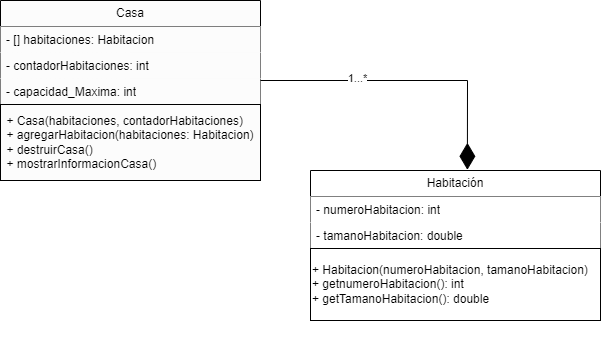

The diagram above was exported from draw.io. Its source (the exported page's mxGraphModel, read from the mxfile embedded in the PNG):
<mxGraphModel dx="996" dy="468" grid="1" gridSize="10" guides="1" tooltips="1" connect="1" arrows="1" fold="1" page="1" pageScale="1" pageWidth="827" pageHeight="1169" math="0" shadow="0">
  <root>
    <mxCell id="0" />
    <mxCell id="1" parent="0" />
    <mxCell id="I_dX9CH2lZMdt5W3i82V-1" value="Casa" style="swimlane;fontStyle=0;childLayout=stackLayout;horizontal=1;startSize=26;fillColor=#FCFCFC;horizontalStack=0;resizeParent=1;resizeParentMax=0;resizeLast=0;collapsible=1;marginBottom=0;whiteSpace=wrap;html=1;" vertex="1" parent="1">
      <mxGeometry x="190" y="200" width="260" height="180" as="geometry" />
    </mxCell>
    <mxCell id="I_dX9CH2lZMdt5W3i82V-2" value="- [] habitaciones: Habitacion" style="text;strokeColor=none;fillColor=#FCFCFC;align=left;verticalAlign=top;spacingLeft=4;spacingRight=4;overflow=hidden;rotatable=0;points=[[0,0.5],[1,0.5]];portConstraint=eastwest;whiteSpace=wrap;html=1;" vertex="1" parent="I_dX9CH2lZMdt5W3i82V-1">
      <mxGeometry y="26" width="260" height="26" as="geometry" />
    </mxCell>
    <mxCell id="I_dX9CH2lZMdt5W3i82V-3" value="- contadorHabitaciones: int" style="text;strokeColor=none;fillColor=#FCFCFC;align=left;verticalAlign=top;spacingLeft=4;spacingRight=4;overflow=hidden;rotatable=0;points=[[0,0.5],[1,0.5]];portConstraint=eastwest;whiteSpace=wrap;html=1;" vertex="1" parent="I_dX9CH2lZMdt5W3i82V-1">
      <mxGeometry y="52" width="260" height="26" as="geometry" />
    </mxCell>
    <mxCell id="I_dX9CH2lZMdt5W3i82V-4" value="- capacidad_Maxima: int" style="text;strokeColor=none;fillColor=#FCFCFC;align=left;verticalAlign=top;spacingLeft=4;spacingRight=4;overflow=hidden;rotatable=0;points=[[0,0.5],[1,0.5]];portConstraint=eastwest;whiteSpace=wrap;html=1;" vertex="1" parent="I_dX9CH2lZMdt5W3i82V-1">
      <mxGeometry y="78" width="260" height="26" as="geometry" />
    </mxCell>
    <mxCell id="I_dX9CH2lZMdt5W3i82V-9" value="&lt;div style=&quot;text-align: left;&quot;&gt;&lt;span style=&quot;background-color: initial;&quot;&gt;+ Casa(habitaciones, contadorHabitaciones)&lt;/span&gt;&lt;/div&gt;&lt;div style=&quot;text-align: left;&quot;&gt;&lt;span style=&quot;background-color: initial;&quot;&gt;+ agregarHabitacion(habitaciones: Habitacion)&lt;/span&gt;&lt;/div&gt;&lt;div style=&quot;text-align: left;&quot;&gt;&lt;span style=&quot;background-color: initial;&quot;&gt;+ destruirCasa()&lt;/span&gt;&lt;/div&gt;&lt;div style=&quot;text-align: left;&quot;&gt;&lt;span style=&quot;background-color: initial;&quot;&gt;+ mostrarInformacionCasa()&amp;nbsp;&lt;/span&gt;&lt;/div&gt;" style="html=1;whiteSpace=wrap;fillColor=#FCFCFC;" vertex="1" parent="I_dX9CH2lZMdt5W3i82V-1">
      <mxGeometry y="104" width="260" height="76" as="geometry" />
    </mxCell>
    <mxCell id="I_dX9CH2lZMdt5W3i82V-11" value="" style="group;fillColor=#FFFFFF;" vertex="1" connectable="0" parent="1">
      <mxGeometry x="500" y="370" width="290" height="190" as="geometry" />
    </mxCell>
    <mxCell id="I_dX9CH2lZMdt5W3i82V-5" value="Habitación" style="swimlane;fontStyle=0;childLayout=stackLayout;horizontal=1;startSize=26;fillColor=#FFFFFF;horizontalStack=0;resizeParent=1;resizeParentMax=0;resizeLast=0;collapsible=1;marginBottom=0;whiteSpace=wrap;html=1;" vertex="1" parent="I_dX9CH2lZMdt5W3i82V-11">
      <mxGeometry width="290" height="78" as="geometry" />
    </mxCell>
    <mxCell id="I_dX9CH2lZMdt5W3i82V-6" value="- numeroHabitacion: int" style="text;strokeColor=none;fillColor=#FFFFFF;align=left;verticalAlign=top;spacingLeft=4;spacingRight=4;overflow=hidden;rotatable=0;points=[[0,0.5],[1,0.5]];portConstraint=eastwest;whiteSpace=wrap;html=1;" vertex="1" parent="I_dX9CH2lZMdt5W3i82V-5">
      <mxGeometry y="26" width="290" height="26" as="geometry" />
    </mxCell>
    <mxCell id="I_dX9CH2lZMdt5W3i82V-7" value="- tamanoHabitacion: double" style="text;strokeColor=none;fillColor=#FFFFFF;align=left;verticalAlign=top;spacingLeft=4;spacingRight=4;overflow=hidden;rotatable=0;points=[[0,0.5],[1,0.5]];portConstraint=eastwest;whiteSpace=wrap;html=1;" vertex="1" parent="I_dX9CH2lZMdt5W3i82V-5">
      <mxGeometry y="52" width="290" height="26" as="geometry" />
    </mxCell>
    <mxCell id="I_dX9CH2lZMdt5W3i82V-10" value="+ Habitacion(numeroHabitacion, tamanoHabitacion)&lt;br&gt;+ getnumeroHabitacion(): int&lt;br&gt;+ getTamanoHabitacion(): double" style="html=1;whiteSpace=wrap;align=left;fillColor=#FFFFFF;" vertex="1" parent="I_dX9CH2lZMdt5W3i82V-11">
      <mxGeometry y="78" width="290" height="72" as="geometry" />
    </mxCell>
    <mxCell id="I_dX9CH2lZMdt5W3i82V-16" value="" style="endArrow=diamondThin;endFill=1;endSize=24;html=1;rounded=0;labelBackgroundColor=default;strokeColor=#000000;fontFamily=Helvetica;fontSize=11;fontColor=default;shape=connector;entryX=0.541;entryY=-0.009;entryDx=0;entryDy=0;entryPerimeter=0;" edge="1" parent="1" target="I_dX9CH2lZMdt5W3i82V-5">
      <mxGeometry width="160" relative="1" as="geometry">
        <mxPoint x="450" y="280" as="sourcePoint" />
        <mxPoint x="610" y="280" as="targetPoint" />
        <Array as="points">
          <mxPoint x="657" y="280" />
        </Array>
      </mxGeometry>
    </mxCell>
    <mxCell id="I_dX9CH2lZMdt5W3i82V-17" value="1...*" style="edgeLabel;html=1;align=center;verticalAlign=middle;resizable=0;points=[];fontSize=11;fontFamily=Helvetica;fontColor=default;strokeColor=#F7F7F7;" vertex="1" connectable="0" parent="I_dX9CH2lZMdt5W3i82V-16">
      <mxGeometry x="-0.3467" y="2" relative="1" as="geometry">
        <mxPoint as="offset" />
      </mxGeometry>
    </mxCell>
  </root>
</mxGraphModel>